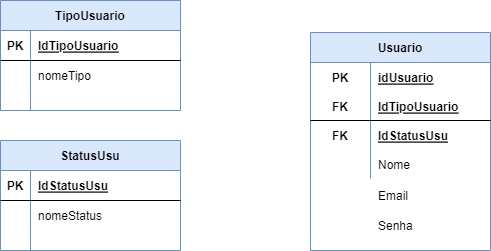

The diagram above was exported from draw.io. Its source (the exported page's mxGraphModel, read from the mxfile embedded in the PNG):
<mxGraphModel dx="868" dy="482" grid="1" gridSize="10" guides="1" tooltips="1" connect="1" arrows="1" fold="1" page="1" pageScale="1" pageWidth="827" pageHeight="1169" math="0" shadow="0">
  <root>
    <mxCell id="0" />
    <mxCell id="1" parent="0" />
    <mxCell id="XtAuGd_ReTN-PlTLrim8-1" value="TipoUsuario" style="shape=table;startSize=30;container=1;collapsible=1;childLayout=tableLayout;fixedRows=1;rowLines=0;fontStyle=1;align=center;resizeLast=1;fillColor=#dae8fc;strokeColor=#6c8ebf;" vertex="1" parent="1">
      <mxGeometry x="260" y="70" width="180" height="110" as="geometry" />
    </mxCell>
    <mxCell id="XtAuGd_ReTN-PlTLrim8-2" value="" style="shape=tableRow;horizontal=0;startSize=0;swimlaneHead=0;swimlaneBody=0;fillColor=none;collapsible=0;dropTarget=0;points=[[0,0.5],[1,0.5]];portConstraint=eastwest;top=0;left=0;right=0;bottom=1;" vertex="1" parent="XtAuGd_ReTN-PlTLrim8-1">
      <mxGeometry y="30" width="180" height="30" as="geometry" />
    </mxCell>
    <mxCell id="XtAuGd_ReTN-PlTLrim8-3" value="PK" style="shape=partialRectangle;connectable=0;fillColor=none;top=0;left=0;bottom=0;right=0;fontStyle=1;overflow=hidden;" vertex="1" parent="XtAuGd_ReTN-PlTLrim8-2">
      <mxGeometry width="30" height="30" as="geometry">
        <mxRectangle width="30" height="30" as="alternateBounds" />
      </mxGeometry>
    </mxCell>
    <mxCell id="XtAuGd_ReTN-PlTLrim8-4" value="IdTipoUsuario" style="shape=partialRectangle;connectable=0;fillColor=none;top=0;left=0;bottom=0;right=0;align=left;spacingLeft=6;fontStyle=5;overflow=hidden;" vertex="1" parent="XtAuGd_ReTN-PlTLrim8-2">
      <mxGeometry x="30" width="150" height="30" as="geometry">
        <mxRectangle width="150" height="30" as="alternateBounds" />
      </mxGeometry>
    </mxCell>
    <mxCell id="XtAuGd_ReTN-PlTLrim8-5" value="" style="shape=tableRow;horizontal=0;startSize=0;swimlaneHead=0;swimlaneBody=0;fillColor=none;collapsible=0;dropTarget=0;points=[[0,0.5],[1,0.5]];portConstraint=eastwest;top=0;left=0;right=0;bottom=0;" vertex="1" parent="XtAuGd_ReTN-PlTLrim8-1">
      <mxGeometry y="60" width="180" height="30" as="geometry" />
    </mxCell>
    <mxCell id="XtAuGd_ReTN-PlTLrim8-6" value="" style="shape=partialRectangle;connectable=0;fillColor=none;top=0;left=0;bottom=0;right=0;editable=1;overflow=hidden;" vertex="1" parent="XtAuGd_ReTN-PlTLrim8-5">
      <mxGeometry width="30" height="30" as="geometry">
        <mxRectangle width="30" height="30" as="alternateBounds" />
      </mxGeometry>
    </mxCell>
    <mxCell id="XtAuGd_ReTN-PlTLrim8-7" value="nomeTipo" style="shape=partialRectangle;connectable=0;fillColor=none;top=0;left=0;bottom=0;right=0;align=left;spacingLeft=6;overflow=hidden;" vertex="1" parent="XtAuGd_ReTN-PlTLrim8-5">
      <mxGeometry x="30" width="150" height="30" as="geometry">
        <mxRectangle width="150" height="30" as="alternateBounds" />
      </mxGeometry>
    </mxCell>
    <mxCell id="XtAuGd_ReTN-PlTLrim8-11" value="" style="shape=tableRow;horizontal=0;startSize=0;swimlaneHead=0;swimlaneBody=0;fillColor=none;collapsible=0;dropTarget=0;points=[[0,0.5],[1,0.5]];portConstraint=eastwest;top=0;left=0;right=0;bottom=0;" vertex="1" parent="XtAuGd_ReTN-PlTLrim8-1">
      <mxGeometry y="90" width="180" height="20" as="geometry" />
    </mxCell>
    <mxCell id="XtAuGd_ReTN-PlTLrim8-12" value="" style="shape=partialRectangle;connectable=0;fillColor=none;top=0;left=0;bottom=0;right=0;editable=1;overflow=hidden;" vertex="1" parent="XtAuGd_ReTN-PlTLrim8-11">
      <mxGeometry width="30" height="20" as="geometry">
        <mxRectangle width="30" height="20" as="alternateBounds" />
      </mxGeometry>
    </mxCell>
    <mxCell id="XtAuGd_ReTN-PlTLrim8-13" value="" style="shape=partialRectangle;connectable=0;fillColor=none;top=0;left=0;bottom=0;right=0;align=left;spacingLeft=6;overflow=hidden;" vertex="1" parent="XtAuGd_ReTN-PlTLrim8-11">
      <mxGeometry x="30" width="150" height="20" as="geometry">
        <mxRectangle width="150" height="20" as="alternateBounds" />
      </mxGeometry>
    </mxCell>
    <mxCell id="XtAuGd_ReTN-PlTLrim8-14" value="StatusUsu" style="shape=table;startSize=30;container=1;collapsible=1;childLayout=tableLayout;fixedRows=1;rowLines=0;fontStyle=1;align=center;resizeLast=1;fillColor=#dae8fc;strokeColor=#6c8ebf;" vertex="1" parent="1">
      <mxGeometry x="260" y="210" width="180" height="110" as="geometry" />
    </mxCell>
    <mxCell id="XtAuGd_ReTN-PlTLrim8-15" value="" style="shape=tableRow;horizontal=0;startSize=0;swimlaneHead=0;swimlaneBody=0;fillColor=none;collapsible=0;dropTarget=0;points=[[0,0.5],[1,0.5]];portConstraint=eastwest;top=0;left=0;right=0;bottom=1;" vertex="1" parent="XtAuGd_ReTN-PlTLrim8-14">
      <mxGeometry y="30" width="180" height="30" as="geometry" />
    </mxCell>
    <mxCell id="XtAuGd_ReTN-PlTLrim8-16" value="PK" style="shape=partialRectangle;connectable=0;fillColor=none;top=0;left=0;bottom=0;right=0;fontStyle=1;overflow=hidden;" vertex="1" parent="XtAuGd_ReTN-PlTLrim8-15">
      <mxGeometry width="30" height="30" as="geometry">
        <mxRectangle width="30" height="30" as="alternateBounds" />
      </mxGeometry>
    </mxCell>
    <mxCell id="XtAuGd_ReTN-PlTLrim8-17" value="IdStatusUsu" style="shape=partialRectangle;connectable=0;fillColor=none;top=0;left=0;bottom=0;right=0;align=left;spacingLeft=6;fontStyle=5;overflow=hidden;" vertex="1" parent="XtAuGd_ReTN-PlTLrim8-15">
      <mxGeometry x="30" width="150" height="30" as="geometry">
        <mxRectangle width="150" height="30" as="alternateBounds" />
      </mxGeometry>
    </mxCell>
    <mxCell id="XtAuGd_ReTN-PlTLrim8-18" value="" style="shape=tableRow;horizontal=0;startSize=0;swimlaneHead=0;swimlaneBody=0;fillColor=none;collapsible=0;dropTarget=0;points=[[0,0.5],[1,0.5]];portConstraint=eastwest;top=0;left=0;right=0;bottom=0;" vertex="1" parent="XtAuGd_ReTN-PlTLrim8-14">
      <mxGeometry y="60" width="180" height="30" as="geometry" />
    </mxCell>
    <mxCell id="XtAuGd_ReTN-PlTLrim8-19" value="" style="shape=partialRectangle;connectable=0;fillColor=none;top=0;left=0;bottom=0;right=0;editable=1;overflow=hidden;" vertex="1" parent="XtAuGd_ReTN-PlTLrim8-18">
      <mxGeometry width="30" height="30" as="geometry">
        <mxRectangle width="30" height="30" as="alternateBounds" />
      </mxGeometry>
    </mxCell>
    <mxCell id="XtAuGd_ReTN-PlTLrim8-20" value="nomeStatus" style="shape=partialRectangle;connectable=0;fillColor=none;top=0;left=0;bottom=0;right=0;align=left;spacingLeft=6;overflow=hidden;" vertex="1" parent="XtAuGd_ReTN-PlTLrim8-18">
      <mxGeometry x="30" width="150" height="30" as="geometry">
        <mxRectangle width="150" height="30" as="alternateBounds" />
      </mxGeometry>
    </mxCell>
    <mxCell id="XtAuGd_ReTN-PlTLrim8-21" value="" style="shape=tableRow;horizontal=0;startSize=0;swimlaneHead=0;swimlaneBody=0;fillColor=none;collapsible=0;dropTarget=0;points=[[0,0.5],[1,0.5]];portConstraint=eastwest;top=0;left=0;right=0;bottom=0;" vertex="1" parent="XtAuGd_ReTN-PlTLrim8-14">
      <mxGeometry y="90" width="180" height="20" as="geometry" />
    </mxCell>
    <mxCell id="XtAuGd_ReTN-PlTLrim8-22" value="" style="shape=partialRectangle;connectable=0;fillColor=none;top=0;left=0;bottom=0;right=0;editable=1;overflow=hidden;" vertex="1" parent="XtAuGd_ReTN-PlTLrim8-21">
      <mxGeometry width="30" height="20" as="geometry">
        <mxRectangle width="30" height="20" as="alternateBounds" />
      </mxGeometry>
    </mxCell>
    <mxCell id="XtAuGd_ReTN-PlTLrim8-23" value="" style="shape=partialRectangle;connectable=0;fillColor=none;top=0;left=0;bottom=0;right=0;align=left;spacingLeft=6;overflow=hidden;" vertex="1" parent="XtAuGd_ReTN-PlTLrim8-21">
      <mxGeometry x="30" width="150" height="20" as="geometry">
        <mxRectangle width="150" height="20" as="alternateBounds" />
      </mxGeometry>
    </mxCell>
    <mxCell id="XtAuGd_ReTN-PlTLrim8-25" value="Usuario" style="shape=table;startSize=30;container=1;collapsible=1;childLayout=tableLayout;fixedRows=1;rowLines=0;fontStyle=1;align=center;resizeLast=1;fillColor=#dae8fc;strokeColor=#6c8ebf;" vertex="1" parent="1">
      <mxGeometry x="570" y="102" width="180" height="218" as="geometry" />
    </mxCell>
    <mxCell id="XtAuGd_ReTN-PlTLrim8-26" value="" style="shape=tableRow;horizontal=0;startSize=0;swimlaneHead=0;swimlaneBody=0;fillColor=none;collapsible=0;dropTarget=0;points=[[0,0.5],[1,0.5]];portConstraint=eastwest;top=0;left=0;right=0;bottom=0;" vertex="1" parent="XtAuGd_ReTN-PlTLrim8-25">
      <mxGeometry y="30" width="180" height="30" as="geometry" />
    </mxCell>
    <mxCell id="XtAuGd_ReTN-PlTLrim8-27" value="PK" style="shape=partialRectangle;connectable=0;fillColor=none;top=0;left=0;bottom=0;right=0;fontStyle=1;overflow=hidden;" vertex="1" parent="XtAuGd_ReTN-PlTLrim8-26">
      <mxGeometry width="60" height="30" as="geometry">
        <mxRectangle width="60" height="30" as="alternateBounds" />
      </mxGeometry>
    </mxCell>
    <mxCell id="XtAuGd_ReTN-PlTLrim8-28" value="idUsuario" style="shape=partialRectangle;connectable=0;fillColor=none;top=0;left=0;bottom=0;right=0;align=left;spacingLeft=6;fontStyle=5;overflow=hidden;" vertex="1" parent="XtAuGd_ReTN-PlTLrim8-26">
      <mxGeometry x="60" width="120" height="30" as="geometry">
        <mxRectangle width="120" height="30" as="alternateBounds" />
      </mxGeometry>
    </mxCell>
    <mxCell id="XtAuGd_ReTN-PlTLrim8-29" value="" style="shape=tableRow;horizontal=0;startSize=0;swimlaneHead=0;swimlaneBody=0;fillColor=none;collapsible=0;dropTarget=0;points=[[0,0.5],[1,0.5]];portConstraint=eastwest;top=0;left=0;right=0;bottom=1;" vertex="1" parent="XtAuGd_ReTN-PlTLrim8-25">
      <mxGeometry y="60" width="180" height="28" as="geometry" />
    </mxCell>
    <mxCell id="XtAuGd_ReTN-PlTLrim8-30" value="FK" style="shape=partialRectangle;connectable=0;fillColor=none;top=0;left=0;bottom=0;right=0;fontStyle=1;overflow=hidden;" vertex="1" parent="XtAuGd_ReTN-PlTLrim8-29">
      <mxGeometry width="60" height="28" as="geometry">
        <mxRectangle width="60" height="28" as="alternateBounds" />
      </mxGeometry>
    </mxCell>
    <mxCell id="XtAuGd_ReTN-PlTLrim8-31" value="IdTipoUsuario" style="shape=partialRectangle;connectable=0;fillColor=none;top=0;left=0;bottom=0;right=0;align=left;spacingLeft=6;fontStyle=5;overflow=hidden;" vertex="1" parent="XtAuGd_ReTN-PlTLrim8-29">
      <mxGeometry x="60" width="120" height="28" as="geometry">
        <mxRectangle width="120" height="28" as="alternateBounds" />
      </mxGeometry>
    </mxCell>
    <mxCell id="XtAuGd_ReTN-PlTLrim8-32" value="" style="shape=tableRow;horizontal=0;startSize=0;swimlaneHead=0;swimlaneBody=0;fillColor=none;collapsible=0;dropTarget=0;points=[[0,0.5],[1,0.5]];portConstraint=eastwest;top=0;left=0;right=0;bottom=0;" vertex="1" parent="XtAuGd_ReTN-PlTLrim8-25">
      <mxGeometry y="88" width="180" height="30" as="geometry" />
    </mxCell>
    <mxCell id="XtAuGd_ReTN-PlTLrim8-33" value="" style="shape=partialRectangle;connectable=0;fillColor=none;top=0;left=0;bottom=0;right=0;editable=1;overflow=hidden;" vertex="1" parent="XtAuGd_ReTN-PlTLrim8-32">
      <mxGeometry width="60" height="30" as="geometry">
        <mxRectangle width="60" height="30" as="alternateBounds" />
      </mxGeometry>
    </mxCell>
    <mxCell id="XtAuGd_ReTN-PlTLrim8-34" value="IdStatusUsu" style="shape=partialRectangle;connectable=0;fillColor=none;top=0;left=0;bottom=0;right=0;align=left;spacingLeft=6;overflow=hidden;fontStyle=5" vertex="1" parent="XtAuGd_ReTN-PlTLrim8-32">
      <mxGeometry x="60" width="120" height="30" as="geometry">
        <mxRectangle width="120" height="30" as="alternateBounds" />
      </mxGeometry>
    </mxCell>
    <mxCell id="XtAuGd_ReTN-PlTLrim8-35" value="" style="shape=tableRow;horizontal=0;startSize=0;swimlaneHead=0;swimlaneBody=0;fillColor=none;collapsible=0;dropTarget=0;points=[[0,0.5],[1,0.5]];portConstraint=eastwest;top=0;left=0;right=0;bottom=0;" vertex="1" parent="XtAuGd_ReTN-PlTLrim8-25">
      <mxGeometry y="118" width="180" height="28" as="geometry" />
    </mxCell>
    <mxCell id="XtAuGd_ReTN-PlTLrim8-36" value="" style="shape=partialRectangle;connectable=0;fillColor=none;top=0;left=0;bottom=0;right=0;editable=1;overflow=hidden;" vertex="1" parent="XtAuGd_ReTN-PlTLrim8-35">
      <mxGeometry width="60" height="28" as="geometry">
        <mxRectangle width="60" height="28" as="alternateBounds" />
      </mxGeometry>
    </mxCell>
    <mxCell id="XtAuGd_ReTN-PlTLrim8-37" value="Nome" style="shape=partialRectangle;connectable=0;fillColor=none;top=0;left=0;bottom=0;right=0;align=left;spacingLeft=6;overflow=hidden;" vertex="1" parent="XtAuGd_ReTN-PlTLrim8-35">
      <mxGeometry x="60" width="120" height="28" as="geometry">
        <mxRectangle width="120" height="28" as="alternateBounds" />
      </mxGeometry>
    </mxCell>
    <mxCell id="XtAuGd_ReTN-PlTLrim8-40" value="FK" style="shape=partialRectangle;connectable=0;fillColor=none;top=0;left=0;bottom=0;right=0;fontStyle=1;overflow=hidden;" vertex="1" parent="1">
      <mxGeometry x="570" y="190" width="60" height="30" as="geometry">
        <mxRectangle width="60" height="30" as="alternateBounds" />
      </mxGeometry>
    </mxCell>
    <mxCell id="XtAuGd_ReTN-PlTLrim8-41" value="Email" style="shape=partialRectangle;connectable=0;fillColor=none;top=0;left=0;bottom=0;right=0;align=left;spacingLeft=6;overflow=hidden;" vertex="1" parent="1">
      <mxGeometry x="630" y="250" width="120" height="30" as="geometry">
        <mxRectangle width="120" height="30" as="alternateBounds" />
      </mxGeometry>
    </mxCell>
    <mxCell id="XtAuGd_ReTN-PlTLrim8-43" value="Senha" style="shape=partialRectangle;connectable=0;fillColor=none;top=0;left=0;bottom=0;right=0;align=left;spacingLeft=6;overflow=hidden;" vertex="1" parent="1">
      <mxGeometry x="630" y="280" width="120" height="30" as="geometry">
        <mxRectangle width="120" height="30" as="alternateBounds" />
      </mxGeometry>
    </mxCell>
  </root>
</mxGraphModel>